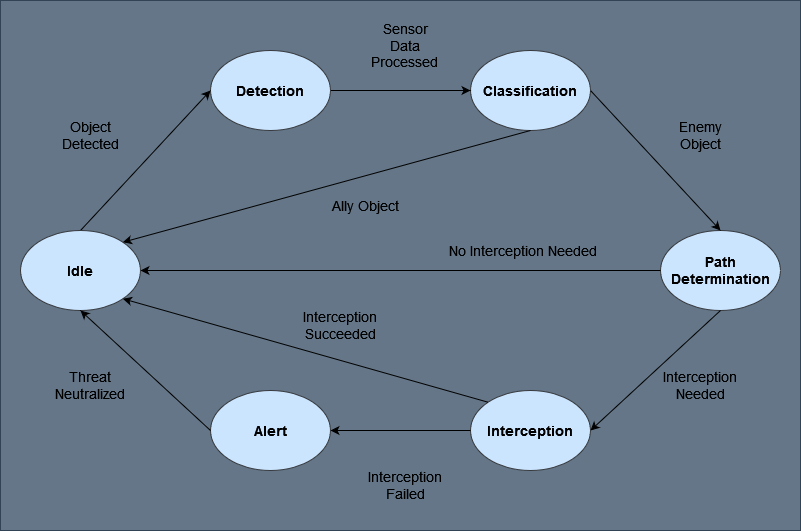

The diagram above was exported from draw.io. Its source (the exported page's mxGraphModel, read from the mxfile embedded in the PNG):
<mxGraphModel dx="1050" dy="576" grid="1" gridSize="10" guides="1" tooltips="1" connect="1" arrows="1" fold="1" page="1" pageScale="1" pageWidth="850" pageHeight="1100" math="0" shadow="0">
  <root>
    <mxCell id="0" />
    <mxCell id="1" parent="0" />
    <mxCell id="Nd2QOEavinc-YCQNTstm-2" value="" style="rounded=0;whiteSpace=wrap;html=1;fillColor=#647687;fontColor=#ffffff;strokeColor=#314354;" parent="1" vertex="1">
      <mxGeometry x="20" y="10" width="800" height="530" as="geometry" />
    </mxCell>
    <mxCell id="NEInpnGG8kU-o5jwljfJ-2" value="&lt;b style=&quot;font-size: 14px;&quot;&gt;Detection&lt;/b&gt;" style="ellipse;whiteSpace=wrap;html=1;fillColor=#cce5ff;strokeColor=#36393d;fontSize=14;" parent="1" vertex="1">
      <mxGeometry x="230" y="60" width="120" height="80" as="geometry" />
    </mxCell>
    <mxCell id="NEInpnGG8kU-o5jwljfJ-3" value="&lt;b style=&quot;font-size: 14px;&quot;&gt;Classification&lt;/b&gt;" style="ellipse;whiteSpace=wrap;html=1;fillColor=#cce5ff;strokeColor=#36393d;fontSize=14;" parent="1" vertex="1">
      <mxGeometry x="490" y="60" width="120" height="80" as="geometry" />
    </mxCell>
    <mxCell id="NEInpnGG8kU-o5jwljfJ-4" value="&lt;b style=&quot;font-size: 14px;&quot;&gt;Path Determination&lt;/b&gt;" style="ellipse;whiteSpace=wrap;html=1;fillColor=#cce5ff;strokeColor=#36393d;fontSize=14;" parent="1" vertex="1">
      <mxGeometry x="680" y="240" width="120" height="80" as="geometry" />
    </mxCell>
    <mxCell id="NEInpnGG8kU-o5jwljfJ-5" value="&lt;b style=&quot;font-size: 14px;&quot;&gt;Interception&lt;/b&gt;" style="ellipse;whiteSpace=wrap;html=1;fillColor=#cce5ff;strokeColor=#36393d;fontSize=14;" parent="1" vertex="1">
      <mxGeometry x="490" y="400" width="120" height="80" as="geometry" />
    </mxCell>
    <mxCell id="NEInpnGG8kU-o5jwljfJ-6" value="&lt;b style=&quot;font-size: 14px;&quot;&gt;Alert&lt;/b&gt;" style="ellipse;whiteSpace=wrap;html=1;fillColor=#cce5ff;strokeColor=#36393d;fontSize=14;" parent="1" vertex="1">
      <mxGeometry x="230" y="400" width="120" height="80" as="geometry" />
    </mxCell>
    <mxCell id="NEInpnGG8kU-o5jwljfJ-7" value="" style="endArrow=classic;html=1;rounded=0;entryX=0;entryY=0.5;entryDx=0;entryDy=0;exitX=1;exitY=0.5;exitDx=0;exitDy=0;" parent="1" source="NEInpnGG8kU-o5jwljfJ-2" target="NEInpnGG8kU-o5jwljfJ-3" edge="1">
      <mxGeometry width="50" height="50" relative="1" as="geometry">
        <mxPoint x="375" y="125" as="sourcePoint" />
        <mxPoint x="425" y="75" as="targetPoint" />
      </mxGeometry>
    </mxCell>
    <mxCell id="NEInpnGG8kU-o5jwljfJ-9" value="" style="endArrow=classic;html=1;rounded=0;entryX=0;entryY=0.5;entryDx=0;entryDy=0;exitX=0.5;exitY=0;exitDx=0;exitDy=0;" parent="1" source="NEInpnGG8kU-o5jwljfJ-1" target="NEInpnGG8kU-o5jwljfJ-2" edge="1">
      <mxGeometry width="50" height="50" relative="1" as="geometry">
        <mxPoint x="90" y="257.92" as="sourcePoint" />
        <mxPoint x="244.15112064786763" y="119.99531310453965" as="targetPoint" />
      </mxGeometry>
    </mxCell>
    <mxCell id="NEInpnGG8kU-o5jwljfJ-1" value="&lt;b style=&quot;font-size: 14px;&quot;&gt;Idle&lt;/b&gt;" style="ellipse;whiteSpace=wrap;html=1;fillColor=#cce5ff;strokeColor=#36393d;fontSize=14;" parent="1" vertex="1">
      <mxGeometry x="40" y="240" width="120" height="80" as="geometry" />
    </mxCell>
    <mxCell id="NEInpnGG8kU-o5jwljfJ-11" value="" style="endArrow=classic;html=1;rounded=0;entryX=1;entryY=0.5;entryDx=0;entryDy=0;exitX=0.5;exitY=1;exitDx=0;exitDy=0;" parent="1" source="NEInpnGG8kU-o5jwljfJ-4" target="NEInpnGG8kU-o5jwljfJ-5" edge="1">
      <mxGeometry width="50" height="50" relative="1" as="geometry">
        <mxPoint x="400" y="320" as="sourcePoint" />
        <mxPoint x="620" y="430" as="targetPoint" />
      </mxGeometry>
    </mxCell>
    <mxCell id="NEInpnGG8kU-o5jwljfJ-12" value="" style="endArrow=classic;html=1;rounded=0;entryX=0.5;entryY=0;entryDx=0;entryDy=0;exitX=1;exitY=0.5;exitDx=0;exitDy=0;" parent="1" source="NEInpnGG8kU-o5jwljfJ-3" target="NEInpnGG8kU-o5jwljfJ-4" edge="1">
      <mxGeometry width="50" height="50" relative="1" as="geometry">
        <mxPoint x="400" y="320" as="sourcePoint" />
        <mxPoint x="450" y="270" as="targetPoint" />
      </mxGeometry>
    </mxCell>
    <mxCell id="NEInpnGG8kU-o5jwljfJ-13" value="" style="endArrow=classic;html=1;rounded=0;entryX=1;entryY=0.5;entryDx=0;entryDy=0;exitX=0;exitY=0.5;exitDx=0;exitDy=0;" parent="1" source="NEInpnGG8kU-o5jwljfJ-5" target="NEInpnGG8kU-o5jwljfJ-6" edge="1">
      <mxGeometry width="50" height="50" relative="1" as="geometry">
        <mxPoint x="400" y="320" as="sourcePoint" />
        <mxPoint x="450" y="270" as="targetPoint" />
      </mxGeometry>
    </mxCell>
    <mxCell id="NEInpnGG8kU-o5jwljfJ-14" value="" style="endArrow=classic;html=1;rounded=0;entryX=0.5;entryY=1;entryDx=0;entryDy=0;exitX=0;exitY=0.5;exitDx=0;exitDy=0;" parent="1" source="NEInpnGG8kU-o5jwljfJ-6" target="NEInpnGG8kU-o5jwljfJ-1" edge="1">
      <mxGeometry width="50" height="50" relative="1" as="geometry">
        <mxPoint x="400" y="320" as="sourcePoint" />
        <mxPoint x="450" y="270" as="targetPoint" />
      </mxGeometry>
    </mxCell>
    <mxCell id="NEInpnGG8kU-o5jwljfJ-15" value="Object Detected" style="text;html=1;align=center;verticalAlign=middle;whiteSpace=wrap;rounded=0;strokeWidth=1;fontSize=14;" parent="1" vertex="1">
      <mxGeometry x="80" y="130" width="60" height="30" as="geometry" />
    </mxCell>
    <mxCell id="NEInpnGG8kU-o5jwljfJ-16" value="Ally Object" style="text;html=1;align=center;verticalAlign=middle;whiteSpace=wrap;rounded=0;strokeWidth=1;fontSize=14;" parent="1" vertex="1">
      <mxGeometry x="350" y="200" width="70" height="30" as="geometry" />
    </mxCell>
    <mxCell id="NEInpnGG8kU-o5jwljfJ-17" value="Enemy Object" style="text;html=1;align=center;verticalAlign=middle;whiteSpace=wrap;rounded=0;strokeWidth=1;fontSize=14;" parent="1" vertex="1">
      <mxGeometry x="690" y="130" width="60" height="30" as="geometry" />
    </mxCell>
    <mxCell id="NEInpnGG8kU-o5jwljfJ-18" value="&lt;div style=&quot;font-size: 14px;&quot;&gt;Interception Needed&lt;/div&gt;" style="text;html=1;align=center;verticalAlign=middle;whiteSpace=wrap;rounded=0;strokeWidth=1;fontSize=14;" parent="1" vertex="1">
      <mxGeometry x="690" y="380" width="60" height="30" as="geometry" />
    </mxCell>
    <mxCell id="NEInpnGG8kU-o5jwljfJ-19" value="Interception Failed" style="text;html=1;align=center;verticalAlign=middle;whiteSpace=wrap;rounded=0;strokeWidth=1;fontSize=14;" parent="1" vertex="1">
      <mxGeometry x="395" y="480" width="60" height="30" as="geometry" />
    </mxCell>
    <mxCell id="NEInpnGG8kU-o5jwljfJ-20" value="Threat Neutralized" style="text;html=1;align=center;verticalAlign=middle;whiteSpace=wrap;rounded=0;strokeWidth=1;fontSize=14;" parent="1" vertex="1">
      <mxGeometry x="80" y="380" width="60" height="30" as="geometry" />
    </mxCell>
    <mxCell id="NEInpnGG8kU-o5jwljfJ-22" value="" style="endArrow=classic;html=1;rounded=0;exitX=0.5;exitY=1;exitDx=0;exitDy=0;entryX=1;entryY=0;entryDx=0;entryDy=0;" parent="1" source="NEInpnGG8kU-o5jwljfJ-3" target="NEInpnGG8kU-o5jwljfJ-1" edge="1">
      <mxGeometry width="50" height="50" relative="1" as="geometry">
        <mxPoint x="400" y="320" as="sourcePoint" />
        <mxPoint x="450" y="270" as="targetPoint" />
      </mxGeometry>
    </mxCell>
    <mxCell id="NEInpnGG8kU-o5jwljfJ-23" value="" style="endArrow=classic;html=1;rounded=0;exitX=0;exitY=0;exitDx=0;exitDy=0;entryX=1;entryY=1;entryDx=0;entryDy=0;" parent="1" source="NEInpnGG8kU-o5jwljfJ-5" target="NEInpnGG8kU-o5jwljfJ-1" edge="1">
      <mxGeometry width="50" height="50" relative="1" as="geometry">
        <mxPoint x="400" y="320" as="sourcePoint" />
        <mxPoint x="450" y="270" as="targetPoint" />
      </mxGeometry>
    </mxCell>
    <mxCell id="NEInpnGG8kU-o5jwljfJ-24" value="Interception Succeeded" style="text;html=1;align=center;verticalAlign=middle;whiteSpace=wrap;rounded=0;strokeWidth=1;fontSize=14;" parent="1" vertex="1">
      <mxGeometry x="330" y="320" width="60" height="30" as="geometry" />
    </mxCell>
    <mxCell id="NEInpnGG8kU-o5jwljfJ-25" value="&lt;div style=&quot;font-size: 14px;&quot;&gt;Sensor Data &lt;br style=&quot;font-size: 14px;&quot;&gt;&lt;/div&gt;&lt;div style=&quot;font-size: 14px;&quot;&gt;Processed&lt;br style=&quot;font-size: 14px;&quot;&gt;&lt;/div&gt;" style="text;html=1;align=center;verticalAlign=middle;whiteSpace=wrap;rounded=0;strokeWidth=1;fontSize=14;" parent="1" vertex="1">
      <mxGeometry x="390" y="40" width="70" height="30" as="geometry" />
    </mxCell>
    <mxCell id="pLV8oC9Me60t7xmVpsVi-1" value="" style="endArrow=classic;html=1;rounded=0;exitX=0;exitY=0.5;exitDx=0;exitDy=0;entryX=1;entryY=0.5;entryDx=0;entryDy=0;" edge="1" parent="1" source="NEInpnGG8kU-o5jwljfJ-4" target="NEInpnGG8kU-o5jwljfJ-1">
      <mxGeometry width="50" height="50" relative="1" as="geometry">
        <mxPoint x="400" y="320" as="sourcePoint" />
        <mxPoint x="450" y="270" as="targetPoint" />
      </mxGeometry>
    </mxCell>
    <mxCell id="pLV8oC9Me60t7xmVpsVi-3" value="No Interception Needed" style="text;html=1;align=center;verticalAlign=middle;whiteSpace=wrap;rounded=0;strokeWidth=1;fontSize=14;" vertex="1" parent="1">
      <mxGeometry x="455" y="244.5" width="175" height="30" as="geometry" />
    </mxCell>
  </root>
</mxGraphModel>